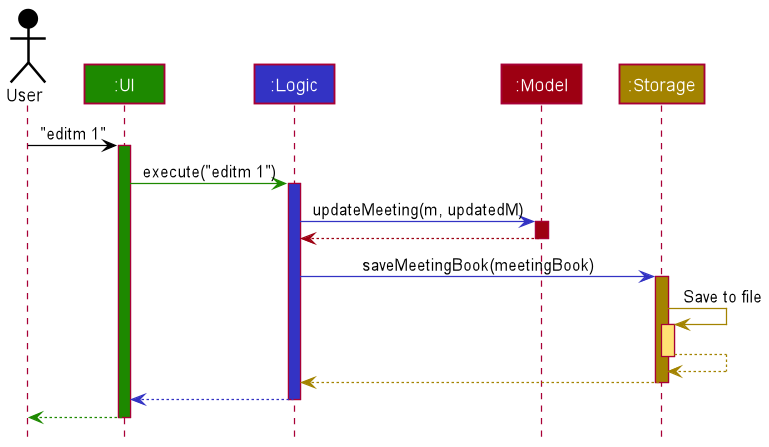

The diagram above was rendered by PlantUML. Its source (embedded in the PNG):
@startuml
!include style.puml

Actor User as user USER_COLOR
Participant ":UI" as ui UI_COLOR
Participant ":Logic" as logic LOGIC_COLOR
Participant ":Model" as model MODEL_COLOR
Participant ":Storage" as storage STORAGE_COLOR

user -[USER_COLOR]> ui : "editm 1"
activate ui UI_COLOR

ui -[UI_COLOR]> logic : execute("editm 1")
activate logic LOGIC_COLOR

logic -[LOGIC_COLOR]> model : updateMeeting(m, updatedM)
activate model MODEL_COLOR

model -[MODEL_COLOR]-> logic
deactivate model

logic -[LOGIC_COLOR]> storage : saveMeetingBook(meetingBook)
activate storage STORAGE_COLOR

storage -[STORAGE_COLOR]> storage : Save to file
activate storage STORAGE_COLOR_T1
storage --[STORAGE_COLOR]> storage
deactivate storage

storage --[STORAGE_COLOR]> logic
deactivate storage

logic --[LOGIC_COLOR]> ui
deactivate logic

ui--[UI_COLOR]> user
deactivate ui
@enduml